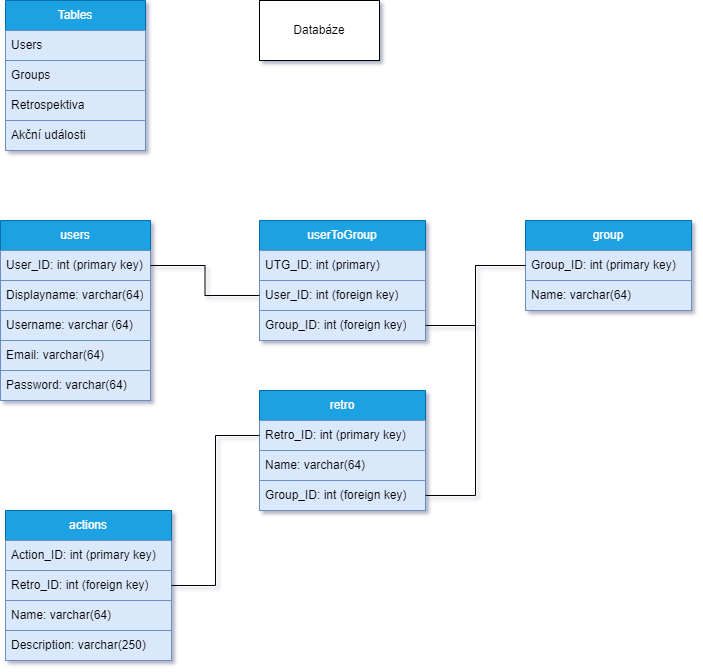

The diagram above was exported from draw.io. Its source (the exported page's mxGraphModel, read from the mxfile embedded in the PNG):
<mxGraphModel dx="1434" dy="866" grid="1" gridSize="10" guides="1" tooltips="1" connect="1" arrows="1" fold="1" page="1" pageScale="1" pageWidth="827" pageHeight="1169" background="#ffffff" math="0" shadow="1">
  <root>
    <mxCell id="0" />
    <mxCell id="1" parent="0" />
    <mxCell id="OxJI6XA8iEEOe-zKKF0P-1" value="Tables" style="swimlane;fontStyle=0;childLayout=stackLayout;horizontal=1;startSize=30;horizontalStack=0;resizeParent=1;resizeParentMax=0;resizeLast=0;collapsible=1;marginBottom=0;whiteSpace=wrap;html=1;fillColor=#1ba1e2;strokeColor=#006EAF;fontColor=#ffffff;" vertex="1" parent="1">
      <mxGeometry x="100" y="10" width="140" height="150" as="geometry" />
    </mxCell>
    <mxCell id="OxJI6XA8iEEOe-zKKF0P-2" value="Users" style="text;strokeColor=#6c8ebf;fillColor=#dae8fc;align=left;verticalAlign=middle;spacingLeft=4;spacingRight=4;overflow=hidden;points=[[0,0.5],[1,0.5]];portConstraint=eastwest;rotatable=0;whiteSpace=wrap;html=1;" vertex="1" parent="OxJI6XA8iEEOe-zKKF0P-1">
      <mxGeometry y="30" width="140" height="30" as="geometry" />
    </mxCell>
    <mxCell id="OxJI6XA8iEEOe-zKKF0P-13" value="Groups" style="text;strokeColor=#6c8ebf;fillColor=#dae8fc;align=left;verticalAlign=middle;spacingLeft=4;spacingRight=4;overflow=hidden;points=[[0,0.5],[1,0.5]];portConstraint=eastwest;rotatable=0;whiteSpace=wrap;html=1;" vertex="1" parent="OxJI6XA8iEEOe-zKKF0P-1">
      <mxGeometry y="60" width="140" height="30" as="geometry" />
    </mxCell>
    <mxCell id="OxJI6XA8iEEOe-zKKF0P-3" value="Retrospektiva" style="text;strokeColor=#6c8ebf;fillColor=#dae8fc;align=left;verticalAlign=middle;spacingLeft=4;spacingRight=4;overflow=hidden;points=[[0,0.5],[1,0.5]];portConstraint=eastwest;rotatable=0;whiteSpace=wrap;html=1;" vertex="1" parent="OxJI6XA8iEEOe-zKKF0P-1">
      <mxGeometry y="90" width="140" height="30" as="geometry" />
    </mxCell>
    <mxCell id="OxJI6XA8iEEOe-zKKF0P-4" value="Akční události" style="text;strokeColor=#6c8ebf;fillColor=#dae8fc;align=left;verticalAlign=middle;spacingLeft=4;spacingRight=4;overflow=hidden;points=[[0,0.5],[1,0.5]];portConstraint=eastwest;rotatable=0;whiteSpace=wrap;html=1;" vertex="1" parent="OxJI6XA8iEEOe-zKKF0P-1">
      <mxGeometry y="120" width="140" height="30" as="geometry" />
    </mxCell>
    <mxCell id="OxJI6XA8iEEOe-zKKF0P-5" value="Databáze" style="rounded=0;whiteSpace=wrap;html=1;" vertex="1" parent="1">
      <mxGeometry x="354" y="10" width="120" height="60" as="geometry" />
    </mxCell>
    <mxCell id="OxJI6XA8iEEOe-zKKF0P-6" value="users" style="swimlane;fontStyle=0;childLayout=stackLayout;horizontal=1;startSize=30;horizontalStack=0;resizeParent=1;resizeParentMax=0;resizeLast=0;collapsible=1;marginBottom=0;whiteSpace=wrap;html=1;fillColor=#1ba1e2;fontColor=#ffffff;strokeColor=#006EAF;" vertex="1" parent="1">
      <mxGeometry x="95" y="230" width="150" height="180" as="geometry" />
    </mxCell>
    <mxCell id="OxJI6XA8iEEOe-zKKF0P-7" value="User_ID: int (primary key)" style="text;strokeColor=#6c8ebf;fillColor=#dae8fc;align=left;verticalAlign=middle;spacingLeft=4;spacingRight=4;overflow=hidden;points=[[0,0.5],[1,0.5]];portConstraint=eastwest;rotatable=0;whiteSpace=wrap;html=1;" vertex="1" parent="OxJI6XA8iEEOe-zKKF0P-6">
      <mxGeometry y="30" width="150" height="30" as="geometry" />
    </mxCell>
    <mxCell id="OxJI6XA8iEEOe-zKKF0P-11" value="Displayname: varchar(64)" style="text;strokeColor=#6c8ebf;fillColor=#dae8fc;align=left;verticalAlign=middle;spacingLeft=4;spacingRight=4;overflow=hidden;points=[[0,0.5],[1,0.5]];portConstraint=eastwest;rotatable=0;whiteSpace=wrap;html=1;" vertex="1" parent="OxJI6XA8iEEOe-zKKF0P-6">
      <mxGeometry y="60" width="150" height="30" as="geometry" />
    </mxCell>
    <mxCell id="OxJI6XA8iEEOe-zKKF0P-8" value="Username: varchar (64)" style="text;strokeColor=#6c8ebf;fillColor=#dae8fc;align=left;verticalAlign=middle;spacingLeft=4;spacingRight=4;overflow=hidden;points=[[0,0.5],[1,0.5]];portConstraint=eastwest;rotatable=0;whiteSpace=wrap;html=1;" vertex="1" parent="OxJI6XA8iEEOe-zKKF0P-6">
      <mxGeometry y="90" width="150" height="30" as="geometry" />
    </mxCell>
    <mxCell id="OxJI6XA8iEEOe-zKKF0P-10" value="Email: varchar(64)" style="text;strokeColor=#6c8ebf;fillColor=#dae8fc;align=left;verticalAlign=middle;spacingLeft=4;spacingRight=4;overflow=hidden;points=[[0,0.5],[1,0.5]];portConstraint=eastwest;rotatable=0;whiteSpace=wrap;html=1;" vertex="1" parent="OxJI6XA8iEEOe-zKKF0P-6">
      <mxGeometry y="120" width="150" height="30" as="geometry" />
    </mxCell>
    <mxCell id="OxJI6XA8iEEOe-zKKF0P-12" value="Password: varchar(64)" style="text;strokeColor=#6c8ebf;fillColor=#dae8fc;align=left;verticalAlign=middle;spacingLeft=4;spacingRight=4;overflow=hidden;points=[[0,0.5],[1,0.5]];portConstraint=eastwest;rotatable=0;whiteSpace=wrap;html=1;" vertex="1" parent="OxJI6XA8iEEOe-zKKF0P-6">
      <mxGeometry y="150" width="150" height="30" as="geometry" />
    </mxCell>
    <mxCell id="OxJI6XA8iEEOe-zKKF0P-20" value="userToGroup" style="swimlane;fontStyle=0;childLayout=stackLayout;horizontal=1;startSize=30;horizontalStack=0;resizeParent=1;resizeParentMax=0;resizeLast=0;collapsible=1;marginBottom=0;whiteSpace=wrap;html=1;fillColor=#1ba1e2;fontColor=#ffffff;strokeColor=#006EAF;" vertex="1" parent="1">
      <mxGeometry x="354" y="230" width="166" height="120" as="geometry" />
    </mxCell>
    <mxCell id="OxJI6XA8iEEOe-zKKF0P-22" value="UTG_ID: int (primary)" style="text;strokeColor=#6c8ebf;fillColor=#dae8fc;align=left;verticalAlign=middle;spacingLeft=4;spacingRight=4;overflow=hidden;points=[[0,0.5],[1,0.5]];portConstraint=eastwest;rotatable=0;whiteSpace=wrap;html=1;" vertex="1" parent="OxJI6XA8iEEOe-zKKF0P-20">
      <mxGeometry y="30" width="166" height="30" as="geometry" />
    </mxCell>
    <mxCell id="OxJI6XA8iEEOe-zKKF0P-21" value="User_ID: int (foreign key)" style="text;strokeColor=#6c8ebf;fillColor=#dae8fc;align=left;verticalAlign=middle;spacingLeft=4;spacingRight=4;overflow=hidden;points=[[0,0.5],[1,0.5]];portConstraint=eastwest;rotatable=0;whiteSpace=wrap;html=1;" vertex="1" parent="OxJI6XA8iEEOe-zKKF0P-20">
      <mxGeometry y="60" width="166" height="30" as="geometry" />
    </mxCell>
    <mxCell id="OxJI6XA8iEEOe-zKKF0P-26" value="Group_ID: int (foreign key)" style="text;strokeColor=#6c8ebf;fillColor=#dae8fc;align=left;verticalAlign=middle;spacingLeft=4;spacingRight=4;overflow=hidden;points=[[0,0.5],[1,0.5]];portConstraint=eastwest;rotatable=0;whiteSpace=wrap;html=1;" vertex="1" parent="OxJI6XA8iEEOe-zKKF0P-20">
      <mxGeometry y="90" width="166" height="30" as="geometry" />
    </mxCell>
    <mxCell id="OxJI6XA8iEEOe-zKKF0P-27" style="edgeStyle=orthogonalEdgeStyle;rounded=0;orthogonalLoop=1;jettySize=auto;html=1;exitX=1;exitY=0.5;exitDx=0;exitDy=0;entryX=0;entryY=0.5;entryDx=0;entryDy=0;startArrow=none;startFill=0;endArrow=none;endFill=0;" edge="1" parent="1" source="OxJI6XA8iEEOe-zKKF0P-7" target="OxJI6XA8iEEOe-zKKF0P-21">
      <mxGeometry relative="1" as="geometry" />
    </mxCell>
    <mxCell id="OxJI6XA8iEEOe-zKKF0P-29" value="group" style="swimlane;fontStyle=0;childLayout=stackLayout;horizontal=1;startSize=30;horizontalStack=0;resizeParent=1;resizeParentMax=0;resizeLast=0;collapsible=1;marginBottom=0;whiteSpace=wrap;html=1;fillColor=#1ba1e2;fontColor=#ffffff;strokeColor=#006EAF;" vertex="1" parent="1">
      <mxGeometry x="620" y="230" width="166" height="90" as="geometry" />
    </mxCell>
    <mxCell id="OxJI6XA8iEEOe-zKKF0P-32" value="Group_ID: int (primary key)" style="text;strokeColor=#6c8ebf;fillColor=#dae8fc;align=left;verticalAlign=middle;spacingLeft=4;spacingRight=4;overflow=hidden;points=[[0,0.5],[1,0.5]];portConstraint=eastwest;rotatable=0;whiteSpace=wrap;html=1;" vertex="1" parent="OxJI6XA8iEEOe-zKKF0P-29">
      <mxGeometry y="30" width="166" height="30" as="geometry" />
    </mxCell>
    <mxCell id="OxJI6XA8iEEOe-zKKF0P-46" value="Name: varchar(64)" style="text;strokeColor=#6c8ebf;fillColor=#dae8fc;align=left;verticalAlign=middle;spacingLeft=4;spacingRight=4;overflow=hidden;points=[[0,0.5],[1,0.5]];portConstraint=eastwest;rotatable=0;whiteSpace=wrap;html=1;" vertex="1" parent="OxJI6XA8iEEOe-zKKF0P-29">
      <mxGeometry y="60" width="166" height="30" as="geometry" />
    </mxCell>
    <mxCell id="OxJI6XA8iEEOe-zKKF0P-34" style="edgeStyle=orthogonalEdgeStyle;rounded=0;orthogonalLoop=1;jettySize=auto;html=1;exitX=0;exitY=0.5;exitDx=0;exitDy=0;entryX=1;entryY=0.5;entryDx=0;entryDy=0;startArrow=none;startFill=0;endArrow=none;endFill=0;" edge="1" parent="1" source="OxJI6XA8iEEOe-zKKF0P-32" target="OxJI6XA8iEEOe-zKKF0P-26">
      <mxGeometry relative="1" as="geometry" />
    </mxCell>
    <mxCell id="OxJI6XA8iEEOe-zKKF0P-35" value="actions" style="swimlane;fontStyle=0;childLayout=stackLayout;horizontal=1;startSize=30;horizontalStack=0;resizeParent=1;resizeParentMax=0;resizeLast=0;collapsible=1;marginBottom=0;whiteSpace=wrap;html=1;fillColor=#1ba1e2;fontColor=#ffffff;strokeColor=#006EAF;" vertex="1" parent="1">
      <mxGeometry x="100" y="520" width="166" height="150" as="geometry" />
    </mxCell>
    <mxCell id="OxJI6XA8iEEOe-zKKF0P-36" value="Action_ID: int (primary key)" style="text;strokeColor=#6c8ebf;fillColor=#dae8fc;align=left;verticalAlign=middle;spacingLeft=4;spacingRight=4;overflow=hidden;points=[[0,0.5],[1,0.5]];portConstraint=eastwest;rotatable=0;whiteSpace=wrap;html=1;" vertex="1" parent="OxJI6XA8iEEOe-zKKF0P-35">
      <mxGeometry y="30" width="166" height="30" as="geometry" />
    </mxCell>
    <mxCell id="OxJI6XA8iEEOe-zKKF0P-44" value="Retro_ID: int (foreign key)" style="text;strokeColor=#6c8ebf;fillColor=#dae8fc;align=left;verticalAlign=middle;spacingLeft=4;spacingRight=4;overflow=hidden;points=[[0,0.5],[1,0.5]];portConstraint=eastwest;rotatable=0;whiteSpace=wrap;html=1;" vertex="1" parent="OxJI6XA8iEEOe-zKKF0P-35">
      <mxGeometry y="60" width="166" height="30" as="geometry" />
    </mxCell>
    <mxCell id="OxJI6XA8iEEOe-zKKF0P-49" value="Name: varchar(64)" style="text;strokeColor=#6c8ebf;fillColor=#dae8fc;align=left;verticalAlign=middle;spacingLeft=4;spacingRight=4;overflow=hidden;points=[[0,0.5],[1,0.5]];portConstraint=eastwest;rotatable=0;whiteSpace=wrap;html=1;" vertex="1" parent="OxJI6XA8iEEOe-zKKF0P-35">
      <mxGeometry y="90" width="166" height="30" as="geometry" />
    </mxCell>
    <mxCell id="OxJI6XA8iEEOe-zKKF0P-50" value="Description: varchar(250)" style="text;strokeColor=#6c8ebf;fillColor=#dae8fc;align=left;verticalAlign=middle;spacingLeft=4;spacingRight=4;overflow=hidden;points=[[0,0.5],[1,0.5]];portConstraint=eastwest;rotatable=0;whiteSpace=wrap;html=1;" vertex="1" parent="OxJI6XA8iEEOe-zKKF0P-35">
      <mxGeometry y="120" width="166" height="30" as="geometry" />
    </mxCell>
    <mxCell id="OxJI6XA8iEEOe-zKKF0P-39" value="retro" style="swimlane;fontStyle=0;childLayout=stackLayout;horizontal=1;startSize=30;horizontalStack=0;resizeParent=1;resizeParentMax=0;resizeLast=0;collapsible=1;marginBottom=0;whiteSpace=wrap;html=1;fillColor=#1ba1e2;fontColor=#ffffff;strokeColor=#006EAF;" vertex="1" parent="1">
      <mxGeometry x="354" y="400" width="166" height="120" as="geometry" />
    </mxCell>
    <mxCell id="OxJI6XA8iEEOe-zKKF0P-40" value="Retro_ID: int (primary key)" style="text;strokeColor=#6c8ebf;fillColor=#dae8fc;align=left;verticalAlign=middle;spacingLeft=4;spacingRight=4;overflow=hidden;points=[[0,0.5],[1,0.5]];portConstraint=eastwest;rotatable=0;whiteSpace=wrap;html=1;" vertex="1" parent="OxJI6XA8iEEOe-zKKF0P-39">
      <mxGeometry y="30" width="166" height="30" as="geometry" />
    </mxCell>
    <mxCell id="OxJI6XA8iEEOe-zKKF0P-48" value="Name: varchar(64)" style="text;strokeColor=#6c8ebf;fillColor=#dae8fc;align=left;verticalAlign=middle;spacingLeft=4;spacingRight=4;overflow=hidden;points=[[0,0.5],[1,0.5]];portConstraint=eastwest;rotatable=0;whiteSpace=wrap;html=1;" vertex="1" parent="OxJI6XA8iEEOe-zKKF0P-39">
      <mxGeometry y="60" width="166" height="30" as="geometry" />
    </mxCell>
    <mxCell id="OxJI6XA8iEEOe-zKKF0P-41" value="Group_ID: int (foreign key)" style="text;strokeColor=#6c8ebf;fillColor=#dae8fc;align=left;verticalAlign=middle;spacingLeft=4;spacingRight=4;overflow=hidden;points=[[0,0.5],[1,0.5]];portConstraint=eastwest;rotatable=0;whiteSpace=wrap;html=1;" vertex="1" parent="OxJI6XA8iEEOe-zKKF0P-39">
      <mxGeometry y="90" width="166" height="30" as="geometry" />
    </mxCell>
    <mxCell id="OxJI6XA8iEEOe-zKKF0P-42" style="edgeStyle=orthogonalEdgeStyle;rounded=0;orthogonalLoop=1;jettySize=auto;html=1;exitX=0;exitY=0.5;exitDx=0;exitDy=0;entryX=1;entryY=0.5;entryDx=0;entryDy=0;strokeColor=default;endArrow=none;endFill=0;" edge="1" parent="1" source="OxJI6XA8iEEOe-zKKF0P-32" target="OxJI6XA8iEEOe-zKKF0P-41">
      <mxGeometry relative="1" as="geometry" />
    </mxCell>
    <mxCell id="OxJI6XA8iEEOe-zKKF0P-45" style="edgeStyle=orthogonalEdgeStyle;rounded=0;orthogonalLoop=1;jettySize=auto;html=1;exitX=0;exitY=0.5;exitDx=0;exitDy=0;entryX=1;entryY=0.5;entryDx=0;entryDy=0;startArrow=none;startFill=0;endArrow=none;endFill=0;" edge="1" parent="1" source="OxJI6XA8iEEOe-zKKF0P-40" target="OxJI6XA8iEEOe-zKKF0P-44">
      <mxGeometry relative="1" as="geometry" />
    </mxCell>
  </root>
</mxGraphModel>